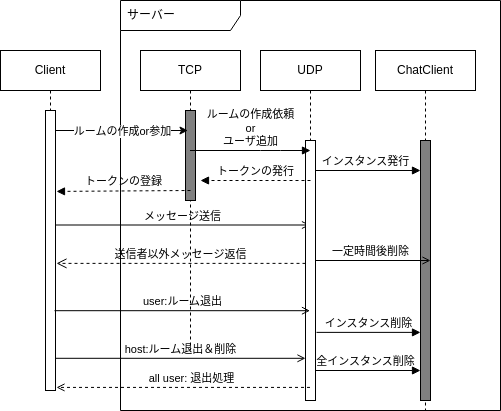

The diagram above was exported from draw.io. Its source (the exported page's mxGraphModel, read from the mxfile embedded in the PNG):
<mxGraphModel dx="676" dy="1567" grid="1" gridSize="10" guides="1" tooltips="1" connect="1" arrows="1" fold="1" page="1" pageScale="1" pageWidth="850" pageHeight="1100" math="0" shadow="0">
  <root>
    <mxCell id="0" />
    <mxCell id="1" parent="0" />
    <mxCell id="38" value="サーバー" style="shape=umlFrame;whiteSpace=wrap;html=1;width=120;height=30;boundedLbl=1;verticalAlign=middle;align=left;spacingLeft=5;" vertex="1" parent="1">
      <mxGeometry x="120" y="-50" width="380" height="410" as="geometry" />
    </mxCell>
    <mxCell id="2" value="TCP" style="shape=umlLifeline;perimeter=lifelinePerimeter;whiteSpace=wrap;html=1;container=1;collapsible=0;recursiveResize=0;outlineConnect=0;" vertex="1" parent="1">
      <mxGeometry x="140" width="100" height="300" as="geometry" />
    </mxCell>
    <mxCell id="3" value="" style="html=1;points=[];perimeter=orthogonalPerimeter;fillColor=#808080;" vertex="1" parent="2">
      <mxGeometry x="45" y="60" width="10" height="90" as="geometry" />
    </mxCell>
    <mxCell id="27" value="メッセージ送信" style="html=1;verticalAlign=bottom;labelBackgroundColor=none;endArrow=open;endFill=0;" edge="1" parent="2" target="9">
      <mxGeometry width="160" relative="1" as="geometry">
        <mxPoint x="-85" y="174.5" as="sourcePoint" />
        <mxPoint x="75" y="174.5" as="targetPoint" />
      </mxGeometry>
    </mxCell>
    <mxCell id="35" value="トークンの登録" style="html=1;verticalAlign=bottom;labelBackgroundColor=none;endArrow=block;endFill=1;dashed=1;entryX=1.1;entryY=0.289;entryDx=0;entryDy=0;entryPerimeter=0;" edge="1" parent="2" target="5">
      <mxGeometry width="160" relative="1" as="geometry">
        <mxPoint x="50" y="140" as="sourcePoint" />
        <mxPoint x="-100" y="140" as="targetPoint" />
      </mxGeometry>
    </mxCell>
    <mxCell id="4" value="Client" style="shape=umlLifeline;perimeter=lifelinePerimeter;whiteSpace=wrap;html=1;container=1;collapsible=0;recursiveResize=0;outlineConnect=0;" vertex="1" parent="1">
      <mxGeometry width="100" height="340" as="geometry" />
    </mxCell>
    <mxCell id="5" value="" style="html=1;points=[];perimeter=orthogonalPerimeter;" vertex="1" parent="4">
      <mxGeometry x="45" y="60" width="10" height="280" as="geometry" />
    </mxCell>
    <mxCell id="12" value="" style="endArrow=classic;html=1;exitX=1.2;exitY=0.233;exitDx=0;exitDy=0;exitPerimeter=0;" edge="1" parent="4">
      <mxGeometry relative="1" as="geometry">
        <mxPoint x="55" y="80.00000000000003" as="sourcePoint" />
        <mxPoint x="187.5" y="80.00000000000003" as="targetPoint" />
      </mxGeometry>
    </mxCell>
    <mxCell id="13" value="ルームの作成or参加" style="edgeLabel;resizable=0;html=1;align=center;verticalAlign=middle;" connectable="0" vertex="1" parent="12">
      <mxGeometry relative="1" as="geometry" />
    </mxCell>
    <mxCell id="7" value="ChatClient" style="shape=umlLifeline;perimeter=lifelinePerimeter;whiteSpace=wrap;html=1;container=1;collapsible=0;recursiveResize=0;outlineConnect=0;" vertex="1" parent="1">
      <mxGeometry x="375" width="100" height="360" as="geometry" />
    </mxCell>
    <mxCell id="8" value="" style="html=1;points=[];perimeter=orthogonalPerimeter;fillColor=#808080;" vertex="1" parent="7">
      <mxGeometry x="45" y="90" width="10" height="260" as="geometry" />
    </mxCell>
    <mxCell id="24" value="インスタンス発行" style="html=1;verticalAlign=bottom;labelBackgroundColor=none;endArrow=block;endFill=1;" edge="1" parent="7">
      <mxGeometry width="160" relative="1" as="geometry">
        <mxPoint x="-65" y="120" as="sourcePoint" />
        <mxPoint x="45" y="120" as="targetPoint" />
      </mxGeometry>
    </mxCell>
    <mxCell id="31" value="一定時間後削除" style="html=1;verticalAlign=bottom;labelBackgroundColor=none;endArrow=open;endFill=0;" edge="1" parent="7">
      <mxGeometry width="160" relative="1" as="geometry">
        <mxPoint x="-65" y="210" as="sourcePoint" />
        <mxPoint x="55" y="210" as="targetPoint" />
      </mxGeometry>
    </mxCell>
    <mxCell id="34" value="全インスタンス削除" style="html=1;verticalAlign=bottom;labelBackgroundColor=none;endArrow=block;endFill=1;" edge="1" parent="7" source="9">
      <mxGeometry width="160" relative="1" as="geometry">
        <mxPoint x="-85" y="320" as="sourcePoint" />
        <mxPoint x="45" y="320" as="targetPoint" />
      </mxGeometry>
    </mxCell>
    <mxCell id="9" value="UDP" style="shape=umlLifeline;perimeter=lifelinePerimeter;whiteSpace=wrap;html=1;container=1;collapsible=0;recursiveResize=0;outlineConnect=0;" vertex="1" parent="1">
      <mxGeometry x="260" width="100" height="350" as="geometry" />
    </mxCell>
    <mxCell id="10" value="" style="html=1;points=[];perimeter=orthogonalPerimeter;" vertex="1" parent="9">
      <mxGeometry x="45" y="90" width="10" height="260" as="geometry" />
    </mxCell>
    <mxCell id="18" value="ルームの作成依頼&lt;br&gt;or&lt;br&gt;ユーザ追加" style="html=1;verticalAlign=bottom;labelBackgroundColor=none;endArrow=block;endFill=1;" edge="1" parent="1" source="2">
      <mxGeometry width="160" relative="1" as="geometry">
        <mxPoint x="200" y="120" as="sourcePoint" />
        <mxPoint x="310" y="100" as="targetPoint" />
        <Array as="points">
          <mxPoint x="270" y="100" />
        </Array>
      </mxGeometry>
    </mxCell>
    <mxCell id="19" value="トークンの発行" style="html=1;verticalAlign=bottom;labelBackgroundColor=none;endArrow=block;endFill=1;dashed=1;" edge="1" parent="1">
      <mxGeometry width="160" relative="1" as="geometry">
        <mxPoint x="310" y="130" as="sourcePoint" />
        <mxPoint x="200" y="130" as="targetPoint" />
        <Array as="points" />
      </mxGeometry>
    </mxCell>
    <mxCell id="28" value="user:ルーム退出" style="html=1;verticalAlign=bottom;labelBackgroundColor=none;endArrow=open;endFill=0;exitX=0.9;exitY=0.715;exitDx=0;exitDy=0;exitPerimeter=0;" edge="1" parent="1" source="5" target="9">
      <mxGeometry width="160" relative="1" as="geometry">
        <mxPoint x="50" y="250" as="sourcePoint" />
        <mxPoint x="210" y="250" as="targetPoint" />
      </mxGeometry>
    </mxCell>
    <mxCell id="30" value="host:ルーム退出＆削除" style="html=1;verticalAlign=bottom;labelBackgroundColor=none;endArrow=open;endFill=0;exitX=1;exitY=0.885;exitDx=0;exitDy=0;exitPerimeter=0;" edge="1" parent="1" source="5" target="10">
      <mxGeometry width="160" relative="1" as="geometry">
        <mxPoint x="50" y="310" as="sourcePoint" />
        <mxPoint x="210" y="310" as="targetPoint" />
        <Array as="points" />
      </mxGeometry>
    </mxCell>
    <mxCell id="32" value="送信者以外メッセージ返信" style="endArrow=open;startArrow=none;endFill=0;startFill=0;endSize=8;html=1;verticalAlign=bottom;dashed=1;labelBackgroundColor=none;entryX=1.1;entryY=0.546;entryDx=0;entryDy=0;entryPerimeter=0;" edge="1" parent="1" source="10" target="5">
      <mxGeometry width="160" relative="1" as="geometry">
        <mxPoint x="305" y="236.04999999999995" as="sourcePoint" />
        <mxPoint x="57" y="238.62" as="targetPoint" />
        <Array as="points" />
      </mxGeometry>
    </mxCell>
    <mxCell id="29" value="インスタンス削除" style="html=1;verticalAlign=bottom;labelBackgroundColor=none;endArrow=block;endFill=1;exitX=1.1;exitY=0.738;exitDx=0;exitDy=0;exitPerimeter=0;" edge="1" parent="1" source="10" target="8">
      <mxGeometry width="160" relative="1" as="geometry">
        <mxPoint x="315" y="290" as="sourcePoint" />
        <mxPoint x="420" y="290" as="targetPoint" />
      </mxGeometry>
    </mxCell>
    <mxCell id="33" value="all user: 退出処理" style="html=1;verticalAlign=bottom;labelBackgroundColor=none;endArrow=open;endFill=0;dashed=1;entryX=1.1;entryY=0.989;entryDx=0;entryDy=0;entryPerimeter=0;" edge="1" parent="1" source="9" target="5">
      <mxGeometry x="-0.0572" width="160" relative="1" as="geometry">
        <mxPoint x="240" y="310" as="sourcePoint" />
        <mxPoint x="80" y="310" as="targetPoint" />
        <mxPoint as="offset" />
      </mxGeometry>
    </mxCell>
  </root>
</mxGraphModel>